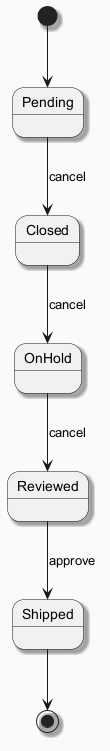

The diagram above was rendered by PlantUML. Its source (embedded in the PNG):
@startuml
skinparam backgroundColor #FAFAFA
skinparam classBackgroundColor #FFF3E0
skinparam classBorderColor #E65100
skinparam shadowing true
[*] --> Pending
Pending --> Closed : cancel
Closed --> OnHold : cancel
OnHold --> Reviewed : cancel
Reviewed --> Shipped : approve
Shipped --> [*]
@enduml